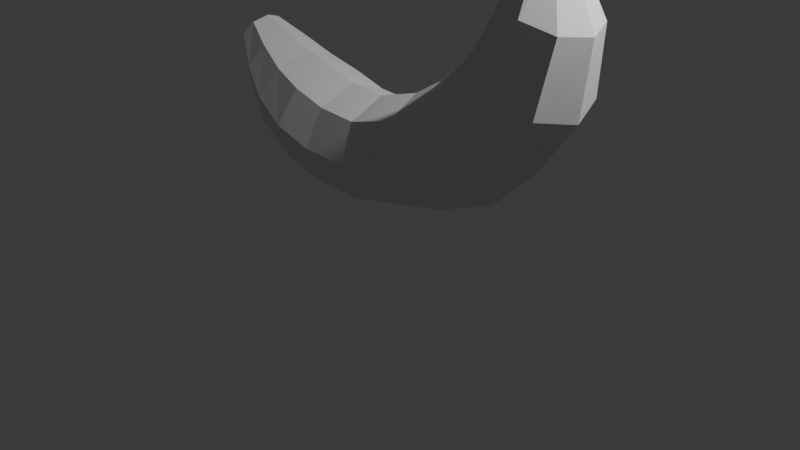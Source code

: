 # Source: bannana.blend  (saved by Blender 5.1.30; exported with 4.5.12 LTS)
import bpy
from mathutils import Matrix  # noqa: F401  (used for matrix-valued properties, if any)

bpy.ops.wm.read_factory_settings(use_empty=True)
scene = bpy.context.scene
scene.name = 'Scene'

# ---- collections
col_collection = bpy.data.collections.new('Collection'); scene.collection.children.link(col_collection)

# ---- world
world_world = bpy.data.worlds.new('World'); scene.world = world_world
world_world.use_nodes = True; world_world.node_tree.nodes.clear()
_N = world_world.node_tree.nodes; _L = world_world.node_tree.links
n0 = _N.new('ShaderNodeOutputWorld'); n0.name = 'World Output'; n0.location = (200, 100)
n1 = _N.new('ShaderNodeBackground'); n1.name = 'Background'; n1.location = (-200, 100)
n1.inputs[0].default_value = (0.05088, 0.05088, 0.05088, 1.0)
_L.new(n1.outputs[0], n0.inputs[0])
n0.is_active_output = True
world_world.color = (0.05088, 0.05088, 0.05088)
world_world.sun_shadow_jitter_overblur = 0.0

# ---- cameras
cam_camera = bpy.data.cameras.new('Camera')
cam_camera.clip_end = 100.0
cam_camera.ortho_scale = 7.314

# ---- lights
light_light = bpy.data.lights.new('Light', 'POINT')
light_light.energy = 1000.0
light_light.shadow_soft_size = 0.1

# ---- meshes
me_cylinder_002 = bpy.data.meshes.new('Cylinder.002')
me_cylinder_002.from_pydata([(-0.04172, 1.0, -1.06), (-0.1214, 1.0, 0.9653), (0.6474, 0.7071, -1.219), (0.5674, 0.7071, 1.125), (0.9328, 4.126e-09, -1.284), (0.8528, 9.695e-09, 1.191), (0.6474, -0.7071, -1.219), (0.5674, -0.7071, 1.125), (-0.04172, -1.0, -1.06), (-0.1214, -1.0, 0.9653), (-0.7308, -0.7071, -0.9015), (-0.8102, -0.7071, 0.8055), (-1.016, 5.619e-09, -0.8358), (-1.096, 2.197e-08, 0.7394), (-0.7308, 0.7071, -0.9015), (-0.8102, 0.7071, 0.8055), (-0.6817, 0.872, -2.462), (-0.1556, 0.6166, -2.784), (0.06234, 7.957e-08, -2.917), (-0.1556, -0.6166, -2.784), (-0.6817, -0.872, -2.462), (-1.208, -0.6166, -2.14), (-1.426, 1.03e-07, -2.007), (-1.208, 0.6166, -2.14), (-1.639, 0.4058, -3.415), (-1.427, 0.2869, -3.608), (-1.339, 9.397e-08, -3.687), (-1.427, -0.2869, -3.608), (-1.639, -0.4058, -3.415), (-1.852, -0.2869, -3.222), (-1.94, 1.157e-07, -3.142), (-1.852, 0.2869, -3.222), (-0.4658, 0.7437, 3.044), (-1.008, 1.052, 2.535), (-0.2411, 8.654e-08, 3.254), (-0.4658, -0.7437, 3.044), (-1.008, -1.052, 2.535), (-1.551, -0.7437, 2.026), (-1.775, 1.798e-07, 1.815), (-1.551, 0.7437, 2.026), (-2.572, 0.5428, 4.145), (-2.785, 0.7676, 3.646), (-2.483, -1.318e-07, 4.352), (-2.572, -0.5428, 4.145), (-2.785, -0.7676, 3.646), (-2.999, -0.5428, 3.147), (-3.087, 9.612e-09, 2.941), (-2.999, 0.5428, 3.147), (-1.759, 1.046e-07, -3.532), (-3.646, 0.2284, 3.865), (-3.66, 0.323, 3.637), (-3.64, -1.438e-07, 3.959), (-3.646, -0.2284, 3.865), (-3.66, -0.323, 3.637), (-3.675, -0.2284, 3.409), (-3.681, -5.515e-08, 3.314), (-3.675, 0.2284, 3.409), (-4.407, 0.2284, 3.913), (-4.421, 0.323, 3.685), (-4.401, -5.288e-07, 4.007), (-4.407, -0.2284, 3.913), (-4.421, -0.323, 3.685), (-4.436, -0.2284, 3.457), (-4.442, -4.401e-07, 3.363), (-4.436, 0.2284, 3.457), (-5.292, 0.2284, 4.232), (-5.369, 0.323, 4.017), (-5.26, -7.26e-07, 4.321), (-5.292, -0.2284, 4.232), (-5.369, -0.323, 4.017), (-5.446, -0.2284, 3.802), (-5.478, -6.615e-07, 3.713), (-5.446, 0.2284, 3.802), (-5.463, -7.583e-07, 4.154), (-2.191, -0.7149, 2.716), (-2.365, 8.945e-08, 2.484), (-1.351, -0.7149, 3.836), (-1.771, -1.011, 3.276), (-1.351, 0.7149, 3.836), (-1.177, -4.098e-08, 4.068), (-2.191, 0.7149, 2.716), (-1.771, 1.011, 3.276), (-1.116, -0.7859, 1.465), (-1.392, 8.797e-08, 1.315), (0.2183, -0.7859, 2.189), (-0.4488, -1.111, 1.827), (-1.116, 0.7859, 1.465), (0.2183, 0.7859, 2.189), (0.4946, 3.081e-08, 2.339), (-0.4488, 1.111, 1.827), (0.06375, 1.0, -0.1375), (0.7527, 0.7071, -0.1508), (1.038, -1.233e-08, -0.1563), (0.7527, -0.7071, -0.1508), (0.06375, -1.0, -0.1375), (-0.6252, -0.7071, -0.1242), (-0.9106, -5.919e-09, -0.1187), (-0.6252, 0.7071, -0.1242), (0.5937, 3.512e-08, -2.17), (0.3254, 0.7054, -2.064), (-0.9698, -0.7054, -1.552), (-0.3222, -0.9976, -1.808), (-0.3222, 0.9976, -1.808), (-0.9698, 0.7054, -1.552), (0.3254, -0.7054, -2.064), (-1.238, 4.842e-08, -1.446), (-1.53, -0.4756, -2.702), (-1.142, -0.6726, -2.973), (-0.7528, -0.4756, -3.244), (-0.5918, 8.474e-08, -3.356), (-0.7528, 0.4756, -3.244), (-1.142, 0.6726, -2.973), (-1.53, 0.4756, -2.702), (-1.691, 1.085e-07, -2.59)], [], [(90, 1, 3, 91), (91, 3, 5, 92), (92, 5, 7, 93), (93, 7, 9, 94), (94, 9, 11, 95), (95, 11, 13, 96), (83, 82, 37, 38), (96, 13, 15, 97), (97, 15, 1, 90), (99, 98, 18, 17), (107, 106, 29, 28), (101, 100, 21, 20), (103, 102, 16, 23), (102, 99, 17, 16), (98, 104, 19, 18), (100, 105, 22, 21), (104, 101, 20, 19), (105, 103, 23, 22), (50, 56, 64, 58), (109, 108, 27, 26), (111, 110, 25, 24), (112, 111, 24, 31), (106, 113, 30, 29), (108, 107, 28, 27), (110, 109, 26, 25), (113, 112, 31, 30), (75, 74, 45, 46), (85, 84, 35, 36), (86, 83, 38, 39), (88, 87, 32, 34), (82, 85, 36, 37), (89, 86, 39, 33), (87, 89, 33, 32), (84, 88, 34, 35), (40, 41, 50, 49), (77, 76, 43, 44), (79, 78, 40, 42), (80, 75, 46, 47), (74, 77, 44, 45), (76, 79, 42, 43), (78, 81, 41, 40), (81, 80, 47, 41), (24, 25, 48), (25, 26, 48), (26, 27, 48), (27, 28, 48), (28, 29, 48), (29, 30, 48), (30, 31, 48), (31, 24, 48), (41, 47, 56, 50), (46, 45, 54, 55), (44, 43, 52, 53), (42, 40, 49, 51), (47, 46, 55, 56), (45, 44, 53, 54), (43, 42, 51, 52), (62, 61, 69, 70), (55, 54, 62, 63), (53, 52, 60, 61), (51, 49, 57, 59), (56, 55, 63, 64), (54, 53, 61, 62), (52, 51, 59, 60), (49, 50, 58, 57), (33, 39, 80, 81), (60, 59, 67, 68), (57, 58, 66, 65), (58, 64, 72, 66), (63, 62, 70, 71), (61, 60, 68, 69), (59, 57, 65, 67), (64, 63, 71, 72), (65, 66, 73), (66, 72, 73), (72, 71, 73), (71, 70, 73), (70, 69, 73), (69, 68, 73), (68, 67, 73), (67, 65, 73), (32, 33, 81, 78), (35, 34, 79, 76), (37, 36, 77, 74), (39, 38, 75, 80), (34, 32, 78, 79), (36, 35, 76, 77), (38, 37, 74, 75), (7, 5, 88, 84), (3, 1, 89, 87), (1, 15, 86, 89), (11, 9, 85, 82), (5, 3, 87, 88), (15, 13, 83, 86), (9, 7, 84, 85), (13, 11, 82, 83), (14, 97, 90, 0), (12, 96, 97, 14), (10, 95, 96, 12), (8, 94, 95, 10), (6, 93, 94, 8), (4, 92, 93, 6), (2, 91, 92, 4), (0, 90, 91, 2), (12, 14, 103, 105), (6, 8, 101, 104), (10, 12, 105, 100), (4, 6, 104, 98), (0, 2, 99, 102), (14, 0, 102, 103), (8, 10, 100, 101), (2, 4, 98, 99), (22, 23, 112, 113), (17, 18, 109, 110), (19, 20, 107, 108), (21, 22, 113, 106), (23, 16, 111, 112), (16, 17, 110, 111), (18, 19, 108, 109), (20, 21, 106, 107)])
_uv = me_cylinder_002.uv_layers.new(name='UVMap')
_uv.uv.foreach_set('vector', [1.0, 0.7282, 1.0, 1.0, 0.875, 1.0, 0.875, 0.7282, 0.875, 0.7282, 0.875, 1.0, 0.75, 1.0, 0.75, 0.7282, 0.75, 0.7282, 0.75, 1.0, 0.625, 1.0, 0.625, 0.7282, 0.625, 0.7282, 0.625, 1.0, 0.5, 1.0, 0.5, 0.7282, 0.5, 0.7282, 0.5, 1.0, 0.375, 1.0, 0.375, 0.7282, 0.375, 0.7282, 0.375, 1.0, 0.25, 1.0, 0.25, 0.7282, 0.25, 1.0, 0.375, 1.0, 0.375, 1.0, 0.25, 1.0, 0.25, 0.7282, 0.25, 1.0, 0.125, 1.0, 0.125, 0.7282, 0.125, 0.7282, 0.125, 1.0, 0.0, 1.0, 0.0, 0.7282, 0.875, 0.5, 0.75, 0.5, 0.75, 0.5, 0.875, 0.5, 0.5, 0.5, 0.375, 0.5, 0.375, 0.5, 0.5, 0.5, 0.5, 0.5, 0.375, 0.5, 0.375, 0.5, 0.5, 0.5, 0.125, 0.5, 0.0, 0.5, 0.0, 0.5, 0.125, 0.5, 1.0, 0.5, 0.875, 0.5, 0.875, 0.5, 1.0, 0.5, 0.75, 0.5, 0.625, 0.5, 0.625, 0.5, 0.75, 0.5, 0.375, 0.5, 0.25, 0.5, 0.25, 0.5, 0.375, 0.5, 0.625, 0.5, 0.5, 0.5, 0.5, 0.5, 0.625, 0.5, 0.25, 0.5, 0.125, 0.5, 0.125, 0.5, 0.25, 0.5, 0.0, 1.0, 0.125, 1.0, 0.125, 1.0, 0.0, 1.0, 0.75, 0.5, 0.625, 0.5, 0.625, 0.5, 0.75, 0.5, 1.0, 0.5, 0.875, 0.5, 0.875, 0.5, 1.0, 0.5, 0.125, 0.5, 0.0, 0.5, 0.0, 0.5, 0.125, 0.5, 0.375, 0.5, 0.25, 0.5, 0.25, 0.5, 0.375, 0.5, 0.625, 0.5, 0.5, 0.5, 0.5, 0.5, 0.625, 0.5, 0.875, 0.5, 0.75, 0.5, 0.75, 0.5, 0.875, 0.5, 0.25, 0.5, 0.125, 0.5, 0.125, 0.5, 0.25, 0.5, 0.25, 1.0, 0.375, 1.0, 0.375, 1.0, 0.25, 1.0, 0.5, 1.0, 0.625, 1.0, 0.625, 1.0, 0.5, 1.0, 0.125, 1.0, 0.25, 1.0, 0.25, 1.0, 0.125, 1.0, 0.75, 1.0, 0.875, 1.0, 0.875, 1.0, 0.75, 1.0, 0.375, 1.0, 0.5, 1.0, 0.5, 1.0, 0.375, 1.0, 0.0, 1.0, 0.125, 1.0, 0.125, 1.0, 0.0, 1.0, 0.875, 1.0, 1.0, 1.0, 1.0, 1.0, 0.875, 1.0, 0.625, 1.0, 0.75, 1.0, 0.75, 1.0, 0.625, 1.0, 0.875, 1.0, 1.0, 1.0, 1.0, 1.0, 0.875, 1.0, 0.5, 1.0, 0.625, 1.0, 0.625, 1.0, 0.5, 1.0, 0.75, 1.0, 0.875, 1.0, 0.875, 1.0, 0.75, 1.0, 0.125, 1.0, 0.25, 1.0, 0.25, 1.0, 0.125, 1.0, 0.375, 1.0, 0.5, 1.0, 0.5, 1.0, 0.375, 1.0, 0.625, 1.0, 0.75, 1.0, 0.75, 1.0, 0.625, 1.0, 0.875, 1.0, 1.0, 1.0, 1.0, 1.0, 0.875, 1.0, 0.0, 1.0, 0.125, 1.0, 0.125, 1.0, 0.0, 1.0, 0.75, 0.49, 0.9197, 0.4197, 0.75, 0.25, 0.9197, 0.4197, 0.99, 0.25, 0.75, 0.25, 0.99, 0.25, 0.9197, 0.08029, 0.75, 0.25, 0.9197, 0.08029, 0.75, 0.01, 0.75, 0.25, 0.75, 0.01, 0.5803, 0.08029, 0.75, 0.25, 0.5803, 0.08029, 0.51, 0.25, 0.75, 0.25, 0.51, 0.25, 0.5803, 0.4197, 0.75, 0.25, 0.5803, 0.4197, 0.75, 0.49, 0.75, 0.25, 0.0, 1.0, 0.125, 1.0, 0.125, 1.0, 0.0, 1.0, 0.25, 1.0, 0.375, 1.0, 0.375, 1.0, 0.25, 1.0, 0.5, 1.0, 0.625, 1.0, 0.625, 1.0, 0.5, 1.0, 0.75, 1.0, 0.875, 1.0, 0.875, 1.0, 0.75, 1.0, 0.125, 1.0, 0.25, 1.0, 0.25, 1.0, 0.125, 1.0, 0.375, 1.0, 0.5, 1.0, 0.5, 1.0, 0.375, 1.0, 0.625, 1.0, 0.75, 1.0, 0.75, 1.0, 0.625, 1.0, 0.375, 1.0, 0.5, 1.0, 0.5, 1.0, 0.375, 1.0, 0.25, 1.0, 0.375, 1.0, 0.375, 1.0, 0.25, 1.0, 0.5, 1.0, 0.625, 1.0, 0.625, 1.0, 0.5, 1.0, 0.75, 1.0, 0.875, 1.0, 0.875, 1.0, 0.75, 1.0, 0.125, 1.0, 0.25, 1.0, 0.25, 1.0, 0.125, 1.0, 0.375, 1.0, 0.5, 1.0, 0.5, 1.0, 0.375, 1.0, 0.625, 1.0, 0.75, 1.0, 0.75, 1.0, 0.625, 1.0, 0.875, 1.0, 1.0, 1.0, 1.0, 1.0, 0.875, 1.0, 0.0, 1.0, 0.125, 1.0, 0.125, 1.0, 0.0, 1.0, 0.625, 1.0, 0.75, 1.0, 0.75, 1.0, 0.625, 1.0, 0.875, 1.0, 1.0, 1.0, 1.0, 1.0, 0.875, 1.0, 0.0, 1.0, 0.125, 1.0, 0.125, 1.0, 0.0, 1.0, 0.25, 1.0, 0.375, 1.0, 0.375, 1.0, 0.25, 1.0, 0.5, 1.0, 0.625, 1.0, 0.625, 1.0, 0.5, 1.0, 0.75, 1.0, 0.875, 1.0, 0.875, 1.0, 0.75, 1.0, 0.125, 1.0, 0.25, 1.0, 0.25, 1.0, 0.125, 1.0, 0.4197, 0.4197, 0.25, 0.49, 0.25, 0.25, 0.25, 0.49, 0.08029, 0.4197, 0.25, 0.25, 0.08029, 0.4197, 0.01, 0.25, 0.25, 0.25, 0.01, 0.25, 0.08029, 0.08029, 0.25, 0.25, 0.08029, 0.08029, 0.25, 0.01, 0.25, 0.25, 0.25, 0.01, 0.4197, 0.08029, 0.25, 0.25, 0.4197, 0.08029, 0.49, 0.25, 0.25, 0.25, 0.49, 0.25, 0.4197, 0.4197, 0.25, 0.25, 0.875, 1.0, 1.0, 1.0, 1.0, 1.0, 0.875, 1.0, 0.625, 1.0, 0.75, 1.0, 0.75, 1.0, 0.625, 1.0, 0.375, 1.0, 0.5, 1.0, 0.5, 1.0, 0.375, 1.0, 0.125, 1.0, 0.25, 1.0, 0.25, 1.0, 0.125, 1.0, 0.75, 1.0, 0.875, 1.0, 0.875, 1.0, 0.75, 1.0, 0.5, 1.0, 0.625, 1.0, 0.625, 1.0, 0.5, 1.0, 0.25, 1.0, 0.375, 1.0, 0.375, 1.0, 0.25, 1.0, 0.625, 1.0, 0.75, 1.0, 0.75, 1.0, 0.625, 1.0, 0.875, 1.0, 1.0, 1.0, 1.0, 1.0, 0.875, 1.0, 0.0, 1.0, 0.125, 1.0, 0.125, 1.0, 0.0, 1.0, 0.375, 1.0, 0.5, 1.0, 0.5, 1.0, 0.375, 1.0, 0.75, 1.0, 0.875, 1.0, 0.875, 1.0, 0.75, 1.0, 0.125, 1.0, 0.25, 1.0, 0.25, 1.0, 0.125, 1.0, 0.5, 1.0, 0.625, 1.0, 0.625, 1.0, 0.5, 1.0, 0.25, 1.0, 0.375, 1.0, 0.375, 1.0, 0.25, 1.0, 0.125, 0.5, 0.125, 0.7282, 0.0, 0.7282, 0.0, 0.5, 0.25, 0.5, 0.25, 0.7282, 0.125, 0.7282, 0.125, 0.5, 0.375, 0.5, 0.375, 0.7282, 0.25, 0.7282, 0.25, 0.5, 0.5, 0.5, 0.5, 0.7282, 0.375, 0.7282, 0.375, 0.5, 0.625, 0.5, 0.625, 0.7282, 0.5, 0.7282, 0.5, 0.5, 0.75, 0.5, 0.75, 0.7282, 0.625, 0.7282, 0.625, 0.5, 0.875, 0.5, 0.875, 0.7282, 0.75, 0.7282, 0.75, 0.5, 1.0, 0.5, 1.0, 0.7282, 0.875, 0.7282, 0.875, 0.5, 0.25, 0.5, 0.125, 0.5, 0.125, 0.5, 0.25, 0.5, 0.625, 0.5, 0.5, 0.5, 0.5, 0.5, 0.625, 0.5, 0.375, 0.5, 0.25, 0.5, 0.25, 0.5, 0.375, 0.5, 0.75, 0.5, 0.625, 0.5, 0.625, 0.5, 0.75, 0.5, 1.0, 0.5, 0.875, 0.5, 0.875, 0.5, 1.0, 0.5, 0.125, 0.5, 0.0, 0.5, 0.0, 0.5, 0.125, 0.5, 0.5, 0.5, 0.375, 0.5, 0.375, 0.5, 0.5, 0.5, 0.875, 0.5, 0.75, 0.5, 0.75, 0.5, 0.875, 0.5, 0.25, 0.5, 0.125, 0.5, 0.125, 0.5, 0.25, 0.5, 0.875, 0.5, 0.75, 0.5, 0.75, 0.5, 0.875, 0.5, 0.625, 0.5, 0.5, 0.5, 0.5, 0.5, 0.625, 0.5, 0.375, 0.5, 0.25, 0.5, 0.25, 0.5, 0.375, 0.5, 0.125, 0.5, 0.0, 0.5, 0.0, 0.5, 0.125, 0.5, 1.0, 0.5, 0.875, 0.5, 0.875, 0.5, 1.0, 0.5, 0.75, 0.5, 0.625, 0.5, 0.625, 0.5, 0.75, 0.5, 0.5, 0.5, 0.375, 0.5, 0.375, 0.5, 0.5, 0.5])
me_cylinder_002.update()

# ---- objects
ob_light = bpy.data.objects.new('Light', light_light)
ob_camera = bpy.data.objects.new('Camera', cam_camera)
ob_empty = bpy.data.objects.new('Empty', None)
ob_cylinder = bpy.data.objects.new('Cylinder', me_cylinder_002)

# ---- transforms, parenting, visibility, modifiers, constraints
ob_light.location = (4.076, 1.005, 5.904)
ob_light.rotation_euler = (0.6503, 0.05522, 1.866)
ob_light.lock_rotations_4d = False
ob_light.empty_display_type = 'ARROWS'
ob_light.color = (0.0, 0.0, 0.0, 0.0)
ob_light.lineart.crease_threshold = 0.0
ob_camera.location = (7.359, -6.926, 4.958)
ob_camera.rotation_euler = (1.109, 0.0, 0.8149)
ob_camera.lock_rotations_4d = False
ob_camera.empty_display_type = 'ARROWS'
ob_camera.color = (0.0, 0.0, 0.0, 0.0)
ob_camera.display_type = 'WIRE'
ob_camera.lineart.crease_threshold = 0.0
ob_empty.location = (0.0, 0.0, 2.094)
ob_empty.rotation_euler = (1.571, -0.0, 0.0)
ob_empty.empty_display_type = 'IMAGE'
ob_empty.empty_display_size = 5.0
ob_empty.use_empty_image_alpha = True
ob_empty.color = (1.0, 1.0, 1.0, 0.1579)
ob_empty.hide_select = True
ob_cylinder.location = (-0.1308, 9.915e-08, 0.7379)
ob_cylinder.rotation_euler = (0.0, 1.482, 0.0)
ob_cylinder.scale = (0.5773, 0.5773, 0.5773)

# ---- collection membership
col_collection.objects.link(ob_light)
col_collection.objects.link(ob_camera)
col_collection.objects.link(ob_empty)
col_collection.objects.link(ob_cylinder)

# ---- scene / render settings (as saved in the file)
scene.camera = ob_camera
scene.frame_start = 1; scene.frame_end = 250; scene.frame_set(1)
scene.render.engine = 'BLENDER_EEVEE_NEXT'
scene.render.bake_bias = 0.0
scene.render.bake_samples = 0
scene.cycles.sampling_pattern = 'TABULATED_SOBOL'
scene.eevee.use_volume_custom_range = False
bpy.context.view_layer.update()
